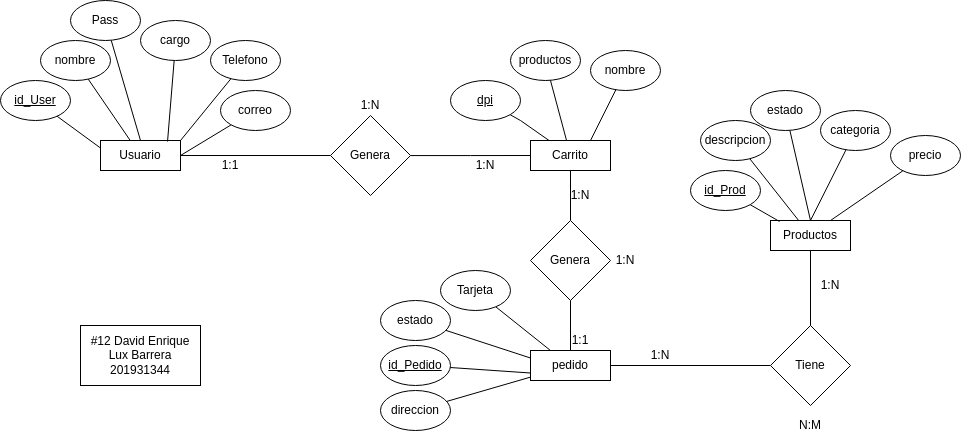

The diagram above was exported from draw.io. Its source (the exported page's mxGraphModel, read from the mxfile embedded in the PNG):
<mxGraphModel dx="1084" dy="580" grid="1" gridSize="10" guides="1" tooltips="1" connect="1" arrows="1" fold="1" page="1" pageScale="1" pageWidth="827" pageHeight="1169" math="0" shadow="0">
  <root>
    <mxCell id="0" />
    <mxCell id="1" parent="0" />
    <mxCell id="rKXFIU2QUgHmA_VUoBDm-1" value="Usuario" style="rounded=0;whiteSpace=wrap;html=1;" vertex="1" parent="1">
      <mxGeometry x="120" y="180" width="80" height="30" as="geometry" />
    </mxCell>
    <mxCell id="rKXFIU2QUgHmA_VUoBDm-11" style="rounded=0;orthogonalLoop=1;jettySize=auto;html=1;endArrow=none;endFill=0;" edge="1" parent="1" source="rKXFIU2QUgHmA_VUoBDm-4" target="rKXFIU2QUgHmA_VUoBDm-1">
      <mxGeometry relative="1" as="geometry" />
    </mxCell>
    <mxCell id="rKXFIU2QUgHmA_VUoBDm-4" value="nombre" style="ellipse;whiteSpace=wrap;html=1;" vertex="1" parent="1">
      <mxGeometry x="60" y="80" width="70" height="40" as="geometry" />
    </mxCell>
    <mxCell id="rKXFIU2QUgHmA_VUoBDm-10" style="rounded=0;orthogonalLoop=1;jettySize=auto;html=1;entryX=0;entryY=0.25;entryDx=0;entryDy=0;endArrow=none;endFill=0;" edge="1" parent="1" source="rKXFIU2QUgHmA_VUoBDm-5" target="rKXFIU2QUgHmA_VUoBDm-1">
      <mxGeometry relative="1" as="geometry" />
    </mxCell>
    <mxCell id="rKXFIU2QUgHmA_VUoBDm-5" value="&lt;u&gt;id_User&lt;/u&gt;" style="ellipse;whiteSpace=wrap;html=1;" vertex="1" parent="1">
      <mxGeometry x="20" y="120" width="70" height="40" as="geometry" />
    </mxCell>
    <mxCell id="rKXFIU2QUgHmA_VUoBDm-13" style="rounded=0;orthogonalLoop=1;jettySize=auto;html=1;entryX=0.838;entryY=0.033;entryDx=0;entryDy=0;entryPerimeter=0;endArrow=none;endFill=0;" edge="1" parent="1" source="rKXFIU2QUgHmA_VUoBDm-6" target="rKXFIU2QUgHmA_VUoBDm-1">
      <mxGeometry relative="1" as="geometry" />
    </mxCell>
    <mxCell id="rKXFIU2QUgHmA_VUoBDm-6" value="cargo" style="ellipse;whiteSpace=wrap;html=1;" vertex="1" parent="1">
      <mxGeometry x="160" y="60" width="70" height="40" as="geometry" />
    </mxCell>
    <mxCell id="rKXFIU2QUgHmA_VUoBDm-15" style="rounded=0;orthogonalLoop=1;jettySize=auto;html=1;entryX=1;entryY=0.5;entryDx=0;entryDy=0;endArrow=none;endFill=0;" edge="1" parent="1" source="rKXFIU2QUgHmA_VUoBDm-7" target="rKXFIU2QUgHmA_VUoBDm-1">
      <mxGeometry relative="1" as="geometry" />
    </mxCell>
    <mxCell id="rKXFIU2QUgHmA_VUoBDm-7" value="correo" style="ellipse;whiteSpace=wrap;html=1;" vertex="1" parent="1">
      <mxGeometry x="240" y="130" width="70" height="40" as="geometry" />
    </mxCell>
    <mxCell id="rKXFIU2QUgHmA_VUoBDm-14" style="rounded=0;orthogonalLoop=1;jettySize=auto;html=1;endArrow=none;endFill=0;" edge="1" parent="1" source="rKXFIU2QUgHmA_VUoBDm-8">
      <mxGeometry relative="1" as="geometry">
        <mxPoint x="200" y="180" as="targetPoint" />
      </mxGeometry>
    </mxCell>
    <mxCell id="rKXFIU2QUgHmA_VUoBDm-8" value="Telefono" style="ellipse;whiteSpace=wrap;html=1;" vertex="1" parent="1">
      <mxGeometry x="230" y="80" width="70" height="40" as="geometry" />
    </mxCell>
    <mxCell id="rKXFIU2QUgHmA_VUoBDm-12" style="rounded=0;orthogonalLoop=1;jettySize=auto;html=1;endArrow=none;endFill=0;entryX=0.5;entryY=0;entryDx=0;entryDy=0;" edge="1" parent="1" source="rKXFIU2QUgHmA_VUoBDm-9" target="rKXFIU2QUgHmA_VUoBDm-1">
      <mxGeometry relative="1" as="geometry">
        <mxPoint x="170" y="190" as="targetPoint" />
      </mxGeometry>
    </mxCell>
    <mxCell id="rKXFIU2QUgHmA_VUoBDm-9" value="Pass" style="ellipse;whiteSpace=wrap;html=1;" vertex="1" parent="1">
      <mxGeometry x="90" y="40" width="70" height="40" as="geometry" />
    </mxCell>
    <mxCell id="rKXFIU2QUgHmA_VUoBDm-17" style="rounded=0;orthogonalLoop=1;jettySize=auto;html=1;endArrow=none;endFill=0;" edge="1" parent="1" source="rKXFIU2QUgHmA_VUoBDm-16" target="rKXFIU2QUgHmA_VUoBDm-1">
      <mxGeometry relative="1" as="geometry" />
    </mxCell>
    <mxCell id="rKXFIU2QUgHmA_VUoBDm-18" style="edgeStyle=orthogonalEdgeStyle;rounded=0;orthogonalLoop=1;jettySize=auto;html=1;endArrow=none;endFill=0;" edge="1" parent="1" source="rKXFIU2QUgHmA_VUoBDm-16">
      <mxGeometry relative="1" as="geometry">
        <mxPoint x="550" y="195" as="targetPoint" />
      </mxGeometry>
    </mxCell>
    <mxCell id="rKXFIU2QUgHmA_VUoBDm-16" value="Genera" style="rhombus;whiteSpace=wrap;html=1;" vertex="1" parent="1">
      <mxGeometry x="350" y="155" width="80" height="80" as="geometry" />
    </mxCell>
    <mxCell id="rKXFIU2QUgHmA_VUoBDm-22" style="rounded=0;orthogonalLoop=1;jettySize=auto;html=1;entryX=1;entryY=1;entryDx=0;entryDy=0;endArrow=none;endFill=0;" edge="1" parent="1" source="rKXFIU2QUgHmA_VUoBDm-20" target="rKXFIU2QUgHmA_VUoBDm-21">
      <mxGeometry relative="1" as="geometry">
        <Array as="points">
          <mxPoint x="540" y="160" />
        </Array>
      </mxGeometry>
    </mxCell>
    <mxCell id="rKXFIU2QUgHmA_VUoBDm-29" style="edgeStyle=orthogonalEdgeStyle;rounded=0;orthogonalLoop=1;jettySize=auto;html=1;entryX=0.5;entryY=0;entryDx=0;entryDy=0;endArrow=none;endFill=0;" edge="1" parent="1" source="rKXFIU2QUgHmA_VUoBDm-20" target="rKXFIU2QUgHmA_VUoBDm-28">
      <mxGeometry relative="1" as="geometry" />
    </mxCell>
    <mxCell id="rKXFIU2QUgHmA_VUoBDm-20" value="Carrito" style="rounded=0;whiteSpace=wrap;html=1;" vertex="1" parent="1">
      <mxGeometry x="550" y="180" width="80" height="30" as="geometry" />
    </mxCell>
    <mxCell id="rKXFIU2QUgHmA_VUoBDm-21" value="&lt;u&gt;dpi&lt;/u&gt;" style="ellipse;whiteSpace=wrap;html=1;" vertex="1" parent="1">
      <mxGeometry x="470" y="120" width="70" height="40" as="geometry" />
    </mxCell>
    <mxCell id="rKXFIU2QUgHmA_VUoBDm-25" style="rounded=0;orthogonalLoop=1;jettySize=auto;html=1;endArrow=none;endFill=0;" edge="1" parent="1" source="rKXFIU2QUgHmA_VUoBDm-24" target="rKXFIU2QUgHmA_VUoBDm-20">
      <mxGeometry relative="1" as="geometry" />
    </mxCell>
    <mxCell id="rKXFIU2QUgHmA_VUoBDm-24" value="productos" style="ellipse;whiteSpace=wrap;html=1;" vertex="1" parent="1">
      <mxGeometry x="530" y="80" width="70" height="40" as="geometry" />
    </mxCell>
    <mxCell id="rKXFIU2QUgHmA_VUoBDm-27" style="rounded=0;orthogonalLoop=1;jettySize=auto;html=1;entryX=0.75;entryY=0;entryDx=0;entryDy=0;endArrow=none;endFill=0;" edge="1" parent="1" source="rKXFIU2QUgHmA_VUoBDm-26" target="rKXFIU2QUgHmA_VUoBDm-20">
      <mxGeometry relative="1" as="geometry" />
    </mxCell>
    <mxCell id="rKXFIU2QUgHmA_VUoBDm-26" value="nombre" style="ellipse;whiteSpace=wrap;html=1;" vertex="1" parent="1">
      <mxGeometry x="610" y="90" width="70" height="40" as="geometry" />
    </mxCell>
    <mxCell id="rKXFIU2QUgHmA_VUoBDm-31" style="rounded=0;orthogonalLoop=1;jettySize=auto;html=1;entryX=0.5;entryY=0;entryDx=0;entryDy=0;endArrow=none;endFill=0;" edge="1" parent="1" source="rKXFIU2QUgHmA_VUoBDm-28" target="rKXFIU2QUgHmA_VUoBDm-30">
      <mxGeometry relative="1" as="geometry" />
    </mxCell>
    <mxCell id="rKXFIU2QUgHmA_VUoBDm-28" value="Genera" style="rhombus;whiteSpace=wrap;html=1;" vertex="1" parent="1">
      <mxGeometry x="550" y="260" width="80" height="80" as="geometry" />
    </mxCell>
    <mxCell id="rKXFIU2QUgHmA_VUoBDm-41" style="rounded=0;orthogonalLoop=1;jettySize=auto;html=1;endArrow=none;endFill=0;" edge="1" parent="1" source="rKXFIU2QUgHmA_VUoBDm-30" target="rKXFIU2QUgHmA_VUoBDm-32">
      <mxGeometry relative="1" as="geometry" />
    </mxCell>
    <mxCell id="rKXFIU2QUgHmA_VUoBDm-30" value="pedido" style="rounded=0;whiteSpace=wrap;html=1;" vertex="1" parent="1">
      <mxGeometry x="550" y="390" width="80" height="30" as="geometry" />
    </mxCell>
    <mxCell id="rKXFIU2QUgHmA_VUoBDm-32" value="Tiene" style="rhombus;whiteSpace=wrap;html=1;" vertex="1" parent="1">
      <mxGeometry x="790" y="365" width="80" height="80" as="geometry" />
    </mxCell>
    <mxCell id="rKXFIU2QUgHmA_VUoBDm-42" style="rounded=0;orthogonalLoop=1;jettySize=auto;html=1;entryX=0.5;entryY=0;entryDx=0;entryDy=0;endArrow=none;endFill=0;" edge="1" parent="1" source="rKXFIU2QUgHmA_VUoBDm-33" target="rKXFIU2QUgHmA_VUoBDm-32">
      <mxGeometry relative="1" as="geometry" />
    </mxCell>
    <mxCell id="rKXFIU2QUgHmA_VUoBDm-33" value="Productos" style="rounded=0;whiteSpace=wrap;html=1;" vertex="1" parent="1">
      <mxGeometry x="790" y="260" width="80" height="30" as="geometry" />
    </mxCell>
    <mxCell id="rKXFIU2QUgHmA_VUoBDm-38" style="rounded=0;orthogonalLoop=1;jettySize=auto;html=1;entryX=0;entryY=0.75;entryDx=0;entryDy=0;endArrow=none;endFill=0;" edge="1" parent="1" source="rKXFIU2QUgHmA_VUoBDm-35" target="rKXFIU2QUgHmA_VUoBDm-30">
      <mxGeometry relative="1" as="geometry" />
    </mxCell>
    <mxCell id="rKXFIU2QUgHmA_VUoBDm-35" value="&lt;u&gt;id_Pedido&lt;/u&gt;" style="ellipse;whiteSpace=wrap;html=1;" vertex="1" parent="1">
      <mxGeometry x="400" y="385" width="70" height="40" as="geometry" />
    </mxCell>
    <mxCell id="rKXFIU2QUgHmA_VUoBDm-39" style="rounded=0;orthogonalLoop=1;jettySize=auto;html=1;endArrow=none;endFill=0;" edge="1" parent="1" source="rKXFIU2QUgHmA_VUoBDm-36" target="rKXFIU2QUgHmA_VUoBDm-30">
      <mxGeometry relative="1" as="geometry" />
    </mxCell>
    <mxCell id="rKXFIU2QUgHmA_VUoBDm-36" value="direccion" style="ellipse;whiteSpace=wrap;html=1;" vertex="1" parent="1">
      <mxGeometry x="400" y="430" width="70" height="40" as="geometry" />
    </mxCell>
    <mxCell id="rKXFIU2QUgHmA_VUoBDm-40" style="rounded=0;orthogonalLoop=1;jettySize=auto;html=1;entryX=0.25;entryY=0;entryDx=0;entryDy=0;endArrow=none;endFill=0;" edge="1" parent="1" source="rKXFIU2QUgHmA_VUoBDm-37" target="rKXFIU2QUgHmA_VUoBDm-30">
      <mxGeometry relative="1" as="geometry" />
    </mxCell>
    <mxCell id="rKXFIU2QUgHmA_VUoBDm-37" value="Tarjeta" style="ellipse;whiteSpace=wrap;html=1;" vertex="1" parent="1">
      <mxGeometry x="460" y="310" width="70" height="40" as="geometry" />
    </mxCell>
    <mxCell id="rKXFIU2QUgHmA_VUoBDm-46" style="rounded=0;orthogonalLoop=1;jettySize=auto;html=1;endArrow=none;endFill=0;entryX=0.113;entryY=0.033;entryDx=0;entryDy=0;entryPerimeter=0;" edge="1" parent="1" source="rKXFIU2QUgHmA_VUoBDm-43" target="rKXFIU2QUgHmA_VUoBDm-33">
      <mxGeometry relative="1" as="geometry" />
    </mxCell>
    <mxCell id="rKXFIU2QUgHmA_VUoBDm-43" value="&lt;u&gt;id_Prod&lt;/u&gt;" style="ellipse;whiteSpace=wrap;html=1;" vertex="1" parent="1">
      <mxGeometry x="710" y="210" width="70" height="40" as="geometry" />
    </mxCell>
    <mxCell id="rKXFIU2QUgHmA_VUoBDm-51" style="rounded=0;orthogonalLoop=1;jettySize=auto;html=1;endArrow=none;endFill=0;" edge="1" parent="1" source="rKXFIU2QUgHmA_VUoBDm-44" target="rKXFIU2QUgHmA_VUoBDm-33">
      <mxGeometry relative="1" as="geometry" />
    </mxCell>
    <mxCell id="rKXFIU2QUgHmA_VUoBDm-44" value="descripcion" style="ellipse;whiteSpace=wrap;html=1;" vertex="1" parent="1">
      <mxGeometry x="720" y="160" width="70" height="40" as="geometry" />
    </mxCell>
    <mxCell id="rKXFIU2QUgHmA_VUoBDm-53" style="rounded=0;orthogonalLoop=1;jettySize=auto;html=1;entryX=0.5;entryY=0;entryDx=0;entryDy=0;endArrow=none;endFill=0;" edge="1" parent="1" source="rKXFIU2QUgHmA_VUoBDm-47" target="rKXFIU2QUgHmA_VUoBDm-33">
      <mxGeometry relative="1" as="geometry" />
    </mxCell>
    <mxCell id="rKXFIU2QUgHmA_VUoBDm-47" value="categoria" style="ellipse;whiteSpace=wrap;html=1;" vertex="1" parent="1">
      <mxGeometry x="840" y="150" width="70" height="40" as="geometry" />
    </mxCell>
    <mxCell id="rKXFIU2QUgHmA_VUoBDm-54" style="rounded=0;orthogonalLoop=1;jettySize=auto;html=1;entryX=0.5;entryY=0;entryDx=0;entryDy=0;endArrow=none;endFill=0;" edge="1" parent="1" source="rKXFIU2QUgHmA_VUoBDm-48" target="rKXFIU2QUgHmA_VUoBDm-33">
      <mxGeometry relative="1" as="geometry" />
    </mxCell>
    <mxCell id="rKXFIU2QUgHmA_VUoBDm-48" value="estado" style="ellipse;whiteSpace=wrap;html=1;" vertex="1" parent="1">
      <mxGeometry x="770" y="130" width="70" height="40" as="geometry" />
    </mxCell>
    <mxCell id="rKXFIU2QUgHmA_VUoBDm-52" style="rounded=0;orthogonalLoop=1;jettySize=auto;html=1;entryX=0.75;entryY=0;entryDx=0;entryDy=0;endArrow=none;endFill=0;" edge="1" parent="1" source="rKXFIU2QUgHmA_VUoBDm-49" target="rKXFIU2QUgHmA_VUoBDm-33">
      <mxGeometry relative="1" as="geometry" />
    </mxCell>
    <mxCell id="rKXFIU2QUgHmA_VUoBDm-49" value="precio" style="ellipse;whiteSpace=wrap;html=1;" vertex="1" parent="1">
      <mxGeometry x="910" y="175" width="70" height="40" as="geometry" />
    </mxCell>
    <mxCell id="rKXFIU2QUgHmA_VUoBDm-56" style="rounded=0;orthogonalLoop=1;jettySize=auto;html=1;entryX=0;entryY=0.25;entryDx=0;entryDy=0;endArrow=none;endFill=0;" edge="1" parent="1" source="rKXFIU2QUgHmA_VUoBDm-55" target="rKXFIU2QUgHmA_VUoBDm-30">
      <mxGeometry relative="1" as="geometry" />
    </mxCell>
    <mxCell id="rKXFIU2QUgHmA_VUoBDm-55" value="estado" style="ellipse;whiteSpace=wrap;html=1;" vertex="1" parent="1">
      <mxGeometry x="400" y="340" width="70" height="40" as="geometry" />
    </mxCell>
    <mxCell id="rKXFIU2QUgHmA_VUoBDm-62" value="1:N" style="text;html=1;strokeColor=none;fillColor=none;align=center;verticalAlign=middle;whiteSpace=wrap;rounded=0;" vertex="1" parent="1">
      <mxGeometry x="360" y="130" width="60" height="30" as="geometry" />
    </mxCell>
    <mxCell id="rKXFIU2QUgHmA_VUoBDm-63" value="1:N" style="text;html=1;strokeColor=none;fillColor=none;align=center;verticalAlign=middle;whiteSpace=wrap;rounded=0;" vertex="1" parent="1">
      <mxGeometry x="475" y="190" width="60" height="30" as="geometry" />
    </mxCell>
    <mxCell id="rKXFIU2QUgHmA_VUoBDm-64" value="1:1" style="text;html=1;strokeColor=none;fillColor=none;align=center;verticalAlign=middle;whiteSpace=wrap;rounded=0;" vertex="1" parent="1">
      <mxGeometry x="220" y="190" width="60" height="30" as="geometry" />
    </mxCell>
    <mxCell id="rKXFIU2QUgHmA_VUoBDm-65" value="1:N" style="text;html=1;strokeColor=none;fillColor=none;align=center;verticalAlign=middle;whiteSpace=wrap;rounded=0;" vertex="1" parent="1">
      <mxGeometry x="570" y="220" width="60" height="30" as="geometry" />
    </mxCell>
    <mxCell id="rKXFIU2QUgHmA_VUoBDm-66" value="1:1" style="text;html=1;strokeColor=none;fillColor=none;align=center;verticalAlign=middle;whiteSpace=wrap;rounded=0;" vertex="1" parent="1">
      <mxGeometry x="570" y="365" width="60" height="30" as="geometry" />
    </mxCell>
    <mxCell id="rKXFIU2QUgHmA_VUoBDm-67" value="1:N" style="text;html=1;strokeColor=none;fillColor=none;align=center;verticalAlign=middle;whiteSpace=wrap;rounded=0;" vertex="1" parent="1">
      <mxGeometry x="615" y="285" width="60" height="30" as="geometry" />
    </mxCell>
    <mxCell id="rKXFIU2QUgHmA_VUoBDm-68" value="N:M" style="text;html=1;strokeColor=none;fillColor=none;align=center;verticalAlign=middle;whiteSpace=wrap;rounded=0;" vertex="1" parent="1">
      <mxGeometry x="800" y="450" width="60" height="30" as="geometry" />
    </mxCell>
    <mxCell id="rKXFIU2QUgHmA_VUoBDm-69" value="1:N" style="text;html=1;strokeColor=none;fillColor=none;align=center;verticalAlign=middle;whiteSpace=wrap;rounded=0;" vertex="1" parent="1">
      <mxGeometry x="650" y="380" width="60" height="30" as="geometry" />
    </mxCell>
    <mxCell id="rKXFIU2QUgHmA_VUoBDm-71" value="1:N" style="text;html=1;strokeColor=none;fillColor=none;align=center;verticalAlign=middle;whiteSpace=wrap;rounded=0;" vertex="1" parent="1">
      <mxGeometry x="820" y="310" width="60" height="30" as="geometry" />
    </mxCell>
    <mxCell id="rKXFIU2QUgHmA_VUoBDm-72" value="#12 David Enrique Lux Barrera 201931344" style="rounded=0;whiteSpace=wrap;html=1;" vertex="1" parent="1">
      <mxGeometry x="100" y="365" width="120" height="60" as="geometry" />
    </mxCell>
  </root>
</mxGraphModel>